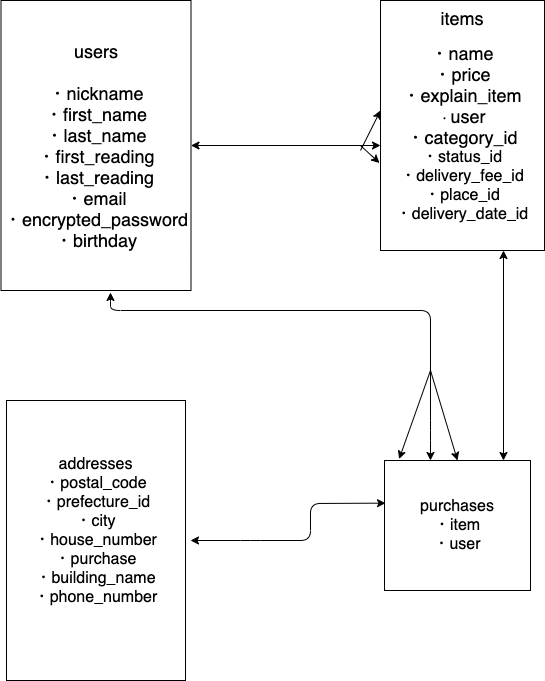

The diagram above was exported from draw.io. Its source (the exported page's mxGraphModel, read from the mxfile embedded in the PNG):
<mxGraphModel dx="1092" dy="529" grid="1" gridSize="10" guides="1" tooltips="1" connect="1" arrows="1" fold="1" page="1" pageScale="1" pageWidth="827" pageHeight="1169" math="0" shadow="0">
  <root>
    <mxCell id="0" />
    <mxCell id="1" parent="0" />
    <mxCell id="3" value="&lt;font style=&quot;font-size: 18px&quot;&gt;users&lt;br&gt;&lt;br&gt;・nickname&lt;br&gt;・first_name&lt;br&gt;・last_name&lt;br&gt;・first_reading&lt;br&gt;・last_reading&lt;br&gt;・email&lt;br&gt;・encrypted_password&lt;br&gt;・birthday&lt;br&gt;&lt;/font&gt;" style="rounded=0;whiteSpace=wrap;html=1;" parent="1" vertex="1">
      <mxGeometry x="10.5" y="50" width="190" height="290" as="geometry" />
    </mxCell>
    <mxCell id="5" style="edgeStyle=orthogonalEdgeStyle;rounded=0;orthogonalLoop=1;jettySize=auto;html=1;exitX=0.5;exitY=1;exitDx=0;exitDy=0;" parent="1" source="3" target="3" edge="1">
      <mxGeometry relative="1" as="geometry" />
    </mxCell>
    <mxCell id="8" value="&lt;font style=&quot;font-size: 18px&quot;&gt;items&lt;/font&gt;&lt;br&gt;&lt;br&gt;&lt;font style=&quot;font-size: 18px&quot;&gt;・name&lt;/font&gt;&lt;br&gt;&lt;font style=&quot;font-size: 18px&quot;&gt;・price&lt;br&gt;&lt;/font&gt;&lt;font style=&quot;font-size: 18px&quot;&gt;・explain_item&lt;br&gt;&lt;/font&gt;・&lt;font style=&quot;font-size: 18px&quot;&gt;user&lt;/font&gt;&lt;br&gt;&lt;font style=&quot;font-size: 18px&quot;&gt;・category_id&lt;/font&gt;&lt;br&gt;&lt;font size=&quot;3&quot;&gt;・status_id&lt;br&gt;・delivery_fee_id&lt;br&gt;・place_id&lt;br&gt;・delivery_date_id&lt;br&gt;&lt;/font&gt;&lt;font size=&quot;3&quot;&gt;&lt;br&gt;&lt;/font&gt;" style="rounded=0;whiteSpace=wrap;html=1;" parent="1" vertex="1">
      <mxGeometry x="390" y="50" width="164" height="250" as="geometry" />
    </mxCell>
    <mxCell id="9" value="&lt;font size=&quot;3&quot;&gt;addresses&lt;br&gt;・postal_code&lt;br&gt;・prefecture_id&lt;br&gt;・city&lt;br&gt;・house_number&lt;br&gt;・purchase&lt;br&gt;・building_name&lt;br&gt;・phone_number&lt;br&gt;&lt;br&gt;&lt;/font&gt;" style="rounded=0;whiteSpace=wrap;html=1;" parent="1" vertex="1">
      <mxGeometry x="16" y="450" width="179" height="280" as="geometry" />
    </mxCell>
    <mxCell id="10" value="&lt;font size=&quot;3&quot;&gt;purchases&lt;br&gt;・item&lt;br&gt;・user&lt;br&gt;&lt;/font&gt;" style="rounded=0;whiteSpace=wrap;html=1;" parent="1" vertex="1">
      <mxGeometry x="394" y="510" width="146" height="130" as="geometry" />
    </mxCell>
    <mxCell id="19" value="" style="endArrow=classic;html=1;" parent="1" edge="1">
      <mxGeometry width="50" height="50" relative="1" as="geometry">
        <mxPoint x="370" y="200" as="sourcePoint" />
        <mxPoint x="390" y="160" as="targetPoint" />
      </mxGeometry>
    </mxCell>
    <mxCell id="21" value="" style="endArrow=classic;html=1;entryX=-0.006;entryY=0.65;entryDx=0;entryDy=0;entryPerimeter=0;" parent="1" target="8" edge="1">
      <mxGeometry width="50" height="50" relative="1" as="geometry">
        <mxPoint x="370" y="195" as="sourcePoint" />
        <mxPoint x="380" y="220" as="targetPoint" />
        <Array as="points" />
      </mxGeometry>
    </mxCell>
    <mxCell id="29" value="" style="endArrow=classic;html=1;entryX=0.1;entryY=-0.011;entryDx=0;entryDy=0;entryPerimeter=0;" parent="1" target="10" edge="1">
      <mxGeometry width="50" height="50" relative="1" as="geometry">
        <mxPoint x="440" y="420" as="sourcePoint" />
        <mxPoint x="260" y="540" as="targetPoint" />
      </mxGeometry>
    </mxCell>
    <mxCell id="30" value="" style="endArrow=classic;html=1;entryX=0.5;entryY=0;entryDx=0;entryDy=0;" parent="1" target="10" edge="1">
      <mxGeometry width="50" height="50" relative="1" as="geometry">
        <mxPoint x="440" y="420" as="sourcePoint" />
        <mxPoint x="340" y="450" as="targetPoint" />
      </mxGeometry>
    </mxCell>
    <mxCell id="34" value="" style="endArrow=classic;startArrow=classic;html=1;entryX=0.75;entryY=1;entryDx=0;entryDy=0;exitX=0.815;exitY=0;exitDx=0;exitDy=0;exitPerimeter=0;" parent="1" source="10" target="8" edge="1">
      <mxGeometry width="50" height="50" relative="1" as="geometry">
        <mxPoint x="490" y="430" as="sourcePoint" />
        <mxPoint x="540" y="380" as="targetPoint" />
      </mxGeometry>
    </mxCell>
    <mxCell id="35" value="" style="endArrow=classic;startArrow=classic;html=1;exitX=1;exitY=0.5;exitDx=0;exitDy=0;" parent="1" source="3" edge="1">
      <mxGeometry width="50" height="50" relative="1" as="geometry">
        <mxPoint x="290" y="500" as="sourcePoint" />
        <mxPoint x="390" y="195" as="targetPoint" />
        <Array as="points" />
      </mxGeometry>
    </mxCell>
    <mxCell id="37" value="" style="endArrow=classic;startArrow=classic;html=1;entryX=0.315;entryY=0;entryDx=0;entryDy=0;entryPerimeter=0;" parent="1" target="10" edge="1">
      <mxGeometry width="50" height="50" relative="1" as="geometry">
        <mxPoint x="120" y="342" as="sourcePoint" />
        <mxPoint x="450" y="470" as="targetPoint" />
        <Array as="points">
          <mxPoint x="120" y="342" />
          <mxPoint x="120" y="360" />
          <mxPoint x="440" y="360" />
          <mxPoint x="440" y="480" />
        </Array>
      </mxGeometry>
    </mxCell>
    <mxCell id="39" value="" style="endArrow=classic;startArrow=classic;html=1;entryX=0.007;entryY=0.328;entryDx=0;entryDy=0;entryPerimeter=0;" parent="1" target="10" edge="1">
      <mxGeometry width="50" height="50" relative="1" as="geometry">
        <mxPoint x="200" y="590" as="sourcePoint" />
        <mxPoint x="320" y="520" as="targetPoint" />
        <Array as="points">
          <mxPoint x="260" y="590" />
          <mxPoint x="320" y="590" />
          <mxPoint x="320" y="553" />
        </Array>
      </mxGeometry>
    </mxCell>
  </root>
</mxGraphModel>